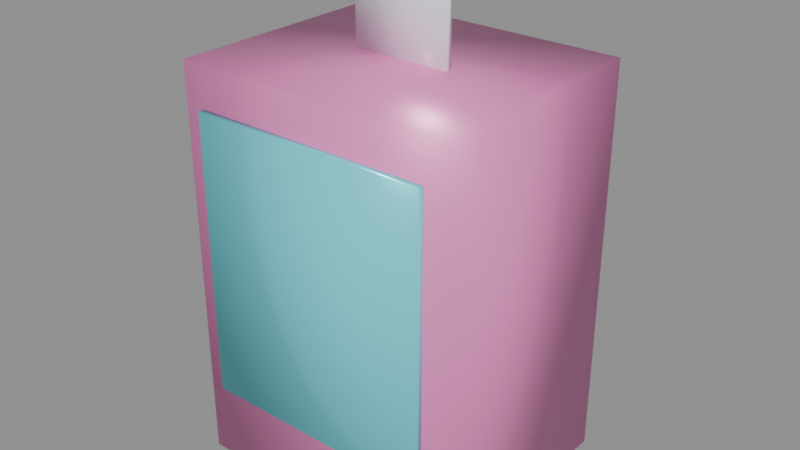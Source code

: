 # Source: blindbox.blend  (saved by Blender 5.2.45; exported with 4.5.12 LTS)
import bpy
from mathutils import Matrix  # noqa: F401  (used for matrix-valued properties, if any)

bpy.ops.wm.read_factory_settings(use_empty=True)
scene = bpy.context.scene
scene.name = 'Scene'

# ---- collections
col_prizescollection = bpy.data.collections.new('PrizesCollection'); scene.collection.children.link(col_prizescollection)

# ---- materials (node trees are filled in below, after node groups)
mat_blindboxbase = bpy.data.materials.new('BlindBoxBase')
mat_blindboxbanner = bpy.data.materials.new('BlindBoxBanner')
mat_clearplastichangtab = bpy.data.materials.new('ClearPlasticHangTab')

# ---- material node trees
mat_blindboxbase.use_nodes = True; mat_blindboxbase.node_tree.nodes.clear()
_N = mat_blindboxbase.node_tree.nodes; _L = mat_blindboxbase.node_tree.links
n0 = _N.new('ShaderNodeBsdfPrincipled'); n0.name = 'Principled BSDF'; n0.location = (-200, 100)
n0.inputs[0].default_value = (0.95, 0.25, 0.6, 1.0)
n0.inputs[1].default_value = 0.1
n0.inputs[2].default_value = 0.35
n0.inputs[10].default_value = 0.005
n1 = _N.new('ShaderNodeOutputMaterial'); n1.name = 'Material Output'; n1.location = (200, 100)
_L.new(n0.outputs[0], n1.inputs[0])
n1.is_active_output = True
mat_blindboxbanner.use_nodes = True; mat_blindboxbanner.node_tree.nodes.clear()
_N = mat_blindboxbanner.node_tree.nodes; _L = mat_blindboxbanner.node_tree.links
n0 = _N.new('ShaderNodeBsdfPrincipled'); n0.name = 'Principled BSDF'; n0.location = (-200, 100)
n0.inputs[0].default_value = (0.15, 0.85, 0.95, 1.0)
n0.inputs[1].default_value = 0.2
n0.inputs[2].default_value = 0.25
n0.inputs[10].default_value = 0.005
n1 = _N.new('ShaderNodeOutputMaterial'); n1.name = 'Material Output'; n1.location = (200, 100)
_L.new(n0.outputs[0], n1.inputs[0])
n1.is_active_output = True
mat_clearplastichangtab.use_nodes = True; mat_clearplastichangtab.node_tree.nodes.clear()
_N = mat_clearplastichangtab.node_tree.nodes; _L = mat_clearplastichangtab.node_tree.links
n0 = _N.new('ShaderNodeBsdfPrincipled'); n0.name = 'Principled BSDF'; n0.location = (-200, 100)
n0.inputs[0].default_value = (0.9, 0.95, 1.0, 0.6)
n0.inputs[1].default_value = 0.1
n0.inputs[2].default_value = 0.1
n0.inputs[10].default_value = 0.005
n1 = _N.new('ShaderNodeOutputMaterial'); n1.name = 'Material Output'; n1.location = (200, 100)
_L.new(n0.outputs[0], n1.inputs[0])
n1.is_active_output = True

# ---- meshes
me_cube = bpy.data.meshes.new('Cube')
me_cube.from_pydata([(-0.5, -0.5, -0.5), (-0.5, -0.5, 0.5), (-0.5, 0.5, -0.5), (-0.5, 0.5, 0.5), (0.5, -0.5, -0.5), (0.5, -0.5, 0.5), (0.5, 0.5, -0.5), (0.5, 0.5, 0.5), (-0.425, -0.5259, -0.299), (-0.425, -0.5259, 0.401), (-0.425, -0.4914, -0.299), (-0.425, -0.4914, 0.401), (0.425, -0.5259, -0.299), (0.425, -0.5259, 0.401), (0.425, -0.4914, -0.299), (0.425, -0.4914, 0.401), (-0.1765, -0.01293, 0.5), (-0.1765, -0.01293, 0.7245), (-0.1765, 0.01293, 0.5), (-0.1765, 0.01293, 0.7245), (0.1765, -0.01293, 0.5), (0.1765, -0.01293, 0.7245), (0.1765, 0.01293, 0.5), (0.1765, 0.01293, 0.7245)], [], [(0, 1, 3, 2), (2, 3, 7, 6), (6, 7, 5, 4), (4, 5, 1, 0), (2, 6, 4, 0), (7, 3, 1, 5), (8, 9, 11, 10), (10, 11, 15, 14), (14, 15, 13, 12), (12, 13, 9, 8), (10, 14, 12, 8), (15, 11, 9, 13), (16, 17, 19, 18), (18, 19, 23, 22), (22, 23, 21, 20), (20, 21, 17, 16), (18, 22, 20, 16), (23, 19, 17, 21)])
me_cube.polygons.foreach_set('use_smooth', [True] * 18)
me_cube.polygons.foreach_set('material_index', [0, 0, 0, 0, 0, 0, 1, 1, 1, 1, 1, 1, 2, 2, 2, 2, 2, 2])
_uv = me_cube.uv_layers.new(name='UVMap')
_uv.uv.foreach_set('vector', [0.375, 0.0, 0.625, 0.0, 0.625, 0.25, 0.375, 0.25, 0.375, 0.25, 0.625, 0.25, 0.625, 0.5, 0.375, 0.5, 0.375, 0.5, 0.625, 0.5, 0.625, 0.75, 0.375, 0.75, 0.375, 0.75, 0.625, 0.75, 0.625, 1.0, 0.375, 1.0, 0.125, 0.5, 0.375, 0.5, 0.375, 0.75, 0.125, 0.75, 0.625, 0.5, 0.875, 0.5, 0.875, 0.75, 0.625, 0.75, 0.375, 0.0, 0.625, 0.0, 0.625, 0.25, 0.375, 0.25, 0.375, 0.25, 0.625, 0.25, 0.625, 0.5, 0.375, 0.5, 0.375, 0.5, 0.625, 0.5, 0.625, 0.75, 0.375, 0.75, 0.375, 0.75, 0.625, 0.75, 0.625, 1.0, 0.375, 1.0, 0.125, 0.5, 0.375, 0.5, 0.375, 0.75, 0.125, 0.75, 0.625, 0.5, 0.875, 0.5, 0.875, 0.75, 0.625, 0.75, 0.375, 0.0, 0.625, 0.0, 0.625, 0.25, 0.375, 0.25, 0.375, 0.25, 0.625, 0.25, 0.625, 0.5, 0.375, 0.5, 0.375, 0.5, 0.625, 0.5, 0.625, 0.75, 0.375, 0.75, 0.375, 0.75, 0.625, 0.75, 0.625, 1.0, 0.375, 1.0, 0.125, 0.5, 0.375, 0.5, 0.375, 0.75, 0.125, 0.75, 0.625, 0.5, 0.875, 0.5, 0.875, 0.75, 0.625, 0.75])
me_cube.materials.append(mat_blindboxbase)
me_cube.materials.append(mat_blindboxbanner)
me_cube.materials.append(mat_clearplastichangtab)
me_cube.update()

# ---- objects
ob_blindbox = bpy.data.objects.new('BlindBox', me_cube)

# ---- transforms, parenting, visibility, modifiers, constraints
ob_blindbox.location = (0.0, 0.0, 0.0)
ob_blindbox.scale = (0.68, 0.58, 0.98)

# ---- collection membership
scene.collection.objects.link(ob_blindbox)

# ---- scene / render settings (as saved in the file)
scene.frame_start = 1; scene.frame_end = 250; scene.frame_set(1)
scene.render.engine = 'BLENDER_EEVEE_NEXT'
scene.render.bake_bias = 0.0
scene.render.bake_samples = 0
scene.render.compositor_device = 'GPU'
scene.eevee.use_volume_custom_range = False
scene.eevee.fast_gi_thickness_near = 0.1
scene.eevee.fast_gi_thickness_far = 0.0
scene.eevee.ray_tracing_options.screen_trace_thickness = 0.1
bpy.context.view_layer.update()

# ---- added for rendering (the .blend has no active camera and no usable light): camera, sun + grey world if the file has none
cam_auto = bpy.data.cameras.new('AutoCamera')
cam_auto.lens = 50.0
cam_auto.sensor_width = 36.0
cam_auto.clip_end = 1000.0
ob_auto_camera = bpy.data.objects.new('AutoCamera', cam_auto)
scene.collection.objects.link(ob_auto_camera)
ob_auto_camera.location = (1.38982, -1.67528, 1.22185)
ob_auto_camera.rotation_euler = (1.09748, -7.21219e-08, 0.694738)
scene.camera = ob_auto_camera
light_auto_sun = bpy.data.lights.new('AutoSun', 'SUN')
light_auto_sun.energy = 3.0
light_auto_sun.angle = 0.0523599
ob_auto_sun = bpy.data.objects.new('AutoSun', light_auto_sun)
scene.collection.objects.link(ob_auto_sun)
ob_auto_sun.rotation_euler = (0.872665, 0.174533, 0.523599)
if scene.world is None:
    world_auto = bpy.data.worlds.new('AutoWorld')
    world_auto.color = (0.3, 0.3, 0.3)
    scene.world = world_auto
bpy.context.view_layer.update()
